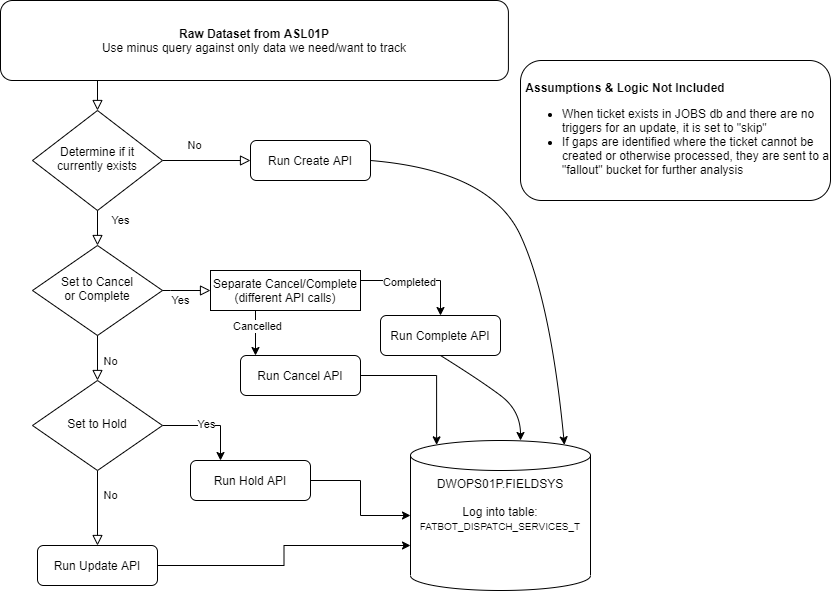

The diagram above was exported from draw.io. Its source (the exported page's mxGraphModel, read from the mxfile embedded in the PNG):
<mxGraphModel dx="2249" dy="802" grid="1" gridSize="10" guides="1" tooltips="1" connect="1" arrows="1" fold="1" page="1" pageScale="1" pageWidth="827" pageHeight="1169" math="0" shadow="0">
  <root>
    <mxCell id="WIyWlLk6GJQsqaUBKTNV-0" />
    <mxCell id="WIyWlLk6GJQsqaUBKTNV-1" parent="WIyWlLk6GJQsqaUBKTNV-0" />
    <mxCell id="WIyWlLk6GJQsqaUBKTNV-8" value="No" style="rounded=0;html=1;jettySize=auto;orthogonalLoop=1;fontSize=11;endArrow=block;endFill=0;endSize=8;strokeWidth=1;shadow=0;labelBackgroundColor=none;edgeStyle=orthogonalEdgeStyle;exitX=1;exitY=0.5;exitDx=0;exitDy=0;" parent="WIyWlLk6GJQsqaUBKTNV-1" source="WIyWlLk6GJQsqaUBKTNV-10" target="WIyWlLk6GJQsqaUBKTNV-11" edge="1">
      <mxGeometry x="-0.2727" y="15" relative="1" as="geometry">
        <mxPoint as="offset" />
        <mxPoint x="-70" y="680" as="sourcePoint" />
      </mxGeometry>
    </mxCell>
    <mxCell id="o_49SGEgrOtvmHauCr_D-24" style="edgeStyle=orthogonalEdgeStyle;rounded=0;orthogonalLoop=1;jettySize=auto;html=1;entryX=0.145;entryY=0;entryDx=0;entryDy=4.35;entryPerimeter=0;exitX=1;exitY=0.5;exitDx=0;exitDy=0;" parent="WIyWlLk6GJQsqaUBKTNV-1" source="o_49SGEgrOtvmHauCr_D-26" target="o_49SGEgrOtvmHauCr_D-10" edge="1">
      <mxGeometry relative="1" as="geometry">
        <mxPoint x="260" y="505" as="sourcePoint" />
        <mxPoint x="410" y="505" as="targetPoint" />
        <Array as="points">
          <mxPoint x="416" y="395" />
        </Array>
      </mxGeometry>
    </mxCell>
    <mxCell id="WIyWlLk6GJQsqaUBKTNV-11" value="Run Create API" style="rounded=1;whiteSpace=wrap;html=1;fontSize=12;glass=0;strokeWidth=1;shadow=0;" parent="WIyWlLk6GJQsqaUBKTNV-1" vertex="1">
      <mxGeometry x="230" y="160" width="120" height="40" as="geometry" />
    </mxCell>
    <mxCell id="o_49SGEgrOtvmHauCr_D-25" style="edgeStyle=orthogonalEdgeStyle;rounded=0;orthogonalLoop=1;jettySize=auto;html=1;entryX=0;entryY=0;entryDx=0;entryDy=105;entryPerimeter=0;" parent="WIyWlLk6GJQsqaUBKTNV-1" source="WIyWlLk6GJQsqaUBKTNV-12" target="o_49SGEgrOtvmHauCr_D-10" edge="1">
      <mxGeometry relative="1" as="geometry" />
    </mxCell>
    <mxCell id="o_49SGEgrOtvmHauCr_D-10" value="DWOPS01P.FIELDSYS&lt;br&gt;&lt;br&gt;Log into table:&lt;br&gt;&lt;font style=&quot;font-size: 10px&quot;&gt;FATBOT_DISPATCH_SERVICES_T&lt;/font&gt;" style="shape=cylinder3;whiteSpace=wrap;html=1;boundedLbl=1;backgroundOutline=1;size=15;verticalAlign=top;" parent="WIyWlLk6GJQsqaUBKTNV-1" vertex="1">
      <mxGeometry x="390" y="460" width="180" height="150" as="geometry" />
    </mxCell>
    <mxCell id="o_49SGEgrOtvmHauCr_D-20" value="" style="curved=1;endArrow=classic;html=1;entryX=0.855;entryY=0;entryDx=0;entryDy=4.35;entryPerimeter=0;exitX=1;exitY=0.5;exitDx=0;exitDy=0;" parent="WIyWlLk6GJQsqaUBKTNV-1" source="WIyWlLk6GJQsqaUBKTNV-11" target="o_49SGEgrOtvmHauCr_D-10" edge="1">
      <mxGeometry width="50" height="50" relative="1" as="geometry">
        <mxPoint x="460" y="250" as="sourcePoint" />
        <mxPoint x="440" y="350" as="targetPoint" />
        <Array as="points">
          <mxPoint x="470" y="190" />
          <mxPoint x="530" y="320" />
        </Array>
      </mxGeometry>
    </mxCell>
    <mxCell id="o_49SGEgrOtvmHauCr_D-23" value="" style="curved=1;endArrow=classic;html=1;entryX=0.5;entryY=0;entryDx=0;entryDy=0;entryPerimeter=0;exitX=0.5;exitY=1;exitDx=0;exitDy=0;" parent="WIyWlLk6GJQsqaUBKTNV-1" source="o_49SGEgrOtvmHauCr_D-27" edge="1">
      <mxGeometry width="50" height="50" relative="1" as="geometry">
        <mxPoint x="400" y="300" as="sourcePoint" />
        <mxPoint x="500" y="460" as="targetPoint" />
        <Array as="points">
          <mxPoint x="460" y="400" />
          <mxPoint x="500" y="430" />
        </Array>
      </mxGeometry>
    </mxCell>
    <mxCell id="WIyWlLk6GJQsqaUBKTNV-10" value="Determine if it currently exists" style="rhombus;whiteSpace=wrap;html=1;shadow=0;fontFamily=Helvetica;fontSize=12;align=center;strokeWidth=1;spacing=6;spacingTop=-4;" parent="WIyWlLk6GJQsqaUBKTNV-1" vertex="1">
      <mxGeometry x="12" y="130" width="130" height="100" as="geometry" />
    </mxCell>
    <mxCell id="WIyWlLk6GJQsqaUBKTNV-9" value="Yes" style="edgeStyle=orthogonalEdgeStyle;rounded=0;html=1;jettySize=auto;orthogonalLoop=1;fontSize=11;endArrow=block;endFill=0;endSize=8;strokeWidth=1;shadow=0;labelBackgroundColor=none;exitX=0.5;exitY=1;exitDx=0;exitDy=0;entryX=0.5;entryY=0;entryDx=0;entryDy=0;" parent="WIyWlLk6GJQsqaUBKTNV-1" source="WIyWlLk6GJQsqaUBKTNV-10" target="WIyWlLk6GJQsqaUBKTNV-6" edge="1">
      <mxGeometry x="-0.4286" y="23" relative="1" as="geometry">
        <mxPoint as="offset" />
        <mxPoint x="-60" y="720" as="sourcePoint" />
        <mxPoint x="77" y="320" as="targetPoint" />
        <Array as="points">
          <mxPoint x="77" y="230" />
          <mxPoint x="77" y="230" />
        </Array>
      </mxGeometry>
    </mxCell>
    <mxCell id="dJA27_uzg4Wwo68SR9yM-9" value="No" style="edgeStyle=orthogonalEdgeStyle;rounded=0;jettySize=auto;orthogonalLoop=1;fontSize=11;endArrow=block;endFill=0;endSize=8;strokeWidth=1;shadow=0;labelBackgroundColor=none;html=1;exitX=0.5;exitY=1;exitDx=0;exitDy=0;entryX=0.5;entryY=0;entryDx=0;entryDy=0;" edge="1" parent="WIyWlLk6GJQsqaUBKTNV-1" source="dJA27_uzg4Wwo68SR9yM-8" target="WIyWlLk6GJQsqaUBKTNV-12">
      <mxGeometry x="-0.3333" y="13" relative="1" as="geometry">
        <mxPoint as="offset" />
        <mxPoint x="120" y="350" as="sourcePoint" />
        <Array as="points" />
        <mxPoint x="-235" y="600" as="targetPoint" />
      </mxGeometry>
    </mxCell>
    <mxCell id="WIyWlLk6GJQsqaUBKTNV-3" value="&lt;b&gt;Raw Dataset from ASL01P&lt;/b&gt;&lt;br&gt;Use minus query against only data we need/want to track" style="rounded=1;whiteSpace=wrap;html=1;fontSize=12;glass=0;strokeWidth=1;shadow=0;" parent="WIyWlLk6GJQsqaUBKTNV-1" vertex="1">
      <mxGeometry x="-20" y="20" width="507.910447761194" height="80" as="geometry" />
    </mxCell>
    <mxCell id="o_49SGEgrOtvmHauCr_D-1" value="&lt;span style=&quot;white-space: pre&quot;&gt;&lt;br&gt; &lt;/span&gt;&lt;b&gt;Assumptions &amp;amp; Logic Not Included&lt;/b&gt;&lt;br&gt;&lt;ul&gt;&lt;li&gt;When ticket exists in JOBS db and there are no triggers for an update, it is set to &quot;skip&quot;&lt;/li&gt;&lt;li&gt;&lt;span&gt;If gaps are identified where the ticket cannot be created or otherwise processed, they are sent to a &quot;fallout&quot; bucket for further analysis&lt;/span&gt;&lt;br&gt;&lt;/li&gt;&lt;/ul&gt;" style="rounded=1;whiteSpace=wrap;html=1;align=left;verticalAlign=top;" parent="WIyWlLk6GJQsqaUBKTNV-1" vertex="1">
      <mxGeometry x="500" y="80" width="310" height="140" as="geometry" />
    </mxCell>
    <mxCell id="o_49SGEgrOtvmHauCr_D-19" style="edgeStyle=orthogonalEdgeStyle;rounded=0;orthogonalLoop=1;jettySize=auto;html=1;exitX=0.5;exitY=1;exitDx=0;exitDy=0;entryX=0.5;entryY=0;entryDx=0;entryDy=0;" parent="WIyWlLk6GJQsqaUBKTNV-1" source="o_49SGEgrOtvmHauCr_D-13" edge="1">
      <mxGeometry x="-70" y="155" as="geometry">
        <mxPoint x="235" y="375" as="targetPoint" />
        <Array as="points">
          <mxPoint x="235" y="345" />
          <mxPoint x="235" y="345" />
        </Array>
      </mxGeometry>
    </mxCell>
    <mxCell id="dJA27_uzg4Wwo68SR9yM-10" value="Cancelled" style="edgeLabel;html=1;align=center;verticalAlign=middle;resizable=0;points=[];" vertex="1" connectable="0" parent="o_49SGEgrOtvmHauCr_D-19">
      <mxGeometry x="0.44" y="1" relative="1" as="geometry">
        <mxPoint y="-9" as="offset" />
      </mxGeometry>
    </mxCell>
    <mxCell id="o_49SGEgrOtvmHauCr_D-13" value="Separate Cancel/Complete&lt;br&gt;(different API calls)" style="rounded=0;whiteSpace=wrap;html=1;verticalAlign=top;" parent="WIyWlLk6GJQsqaUBKTNV-1" vertex="1">
      <mxGeometry x="190" y="290" width="150" height="40" as="geometry" />
    </mxCell>
    <mxCell id="o_49SGEgrOtvmHauCr_D-18" style="edgeStyle=orthogonalEdgeStyle;rounded=0;orthogonalLoop=1;jettySize=auto;html=1;exitX=1;exitY=0.25;exitDx=0;exitDy=0;entryX=0.5;entryY=0;entryDx=0;entryDy=0;" parent="WIyWlLk6GJQsqaUBKTNV-1" source="o_49SGEgrOtvmHauCr_D-13" target="o_49SGEgrOtvmHauCr_D-27" edge="1">
      <mxGeometry x="-70" y="155" as="geometry">
        <mxPoint x="380" y="345" as="targetPoint" />
      </mxGeometry>
    </mxCell>
    <mxCell id="o_49SGEgrOtvmHauCr_D-30" value="Completed" style="edgeLabel;html=1;align=center;verticalAlign=middle;resizable=0;points=[];" parent="o_49SGEgrOtvmHauCr_D-18" vertex="1" connectable="0">
      <mxGeometry x="-0.1688" y="-1" relative="1" as="geometry">
        <mxPoint as="offset" />
      </mxGeometry>
    </mxCell>
    <mxCell id="o_49SGEgrOtvmHauCr_D-26" value="Run Cancel API" style="rounded=1;whiteSpace=wrap;html=1;fontSize=12;glass=0;strokeWidth=1;shadow=0;" parent="WIyWlLk6GJQsqaUBKTNV-1" vertex="1">
      <mxGeometry x="220" y="375" width="120" height="40" as="geometry" />
    </mxCell>
    <mxCell id="o_49SGEgrOtvmHauCr_D-27" value="Run Complete API" style="rounded=1;whiteSpace=wrap;html=1;fontSize=12;glass=0;strokeWidth=1;shadow=0;" parent="WIyWlLk6GJQsqaUBKTNV-1" vertex="1">
      <mxGeometry x="360" y="335" width="120" height="40" as="geometry" />
    </mxCell>
    <mxCell id="dJA27_uzg4Wwo68SR9yM-12" value="" style="edgeStyle=orthogonalEdgeStyle;rounded=0;orthogonalLoop=1;jettySize=auto;html=1;exitX=1;exitY=0.5;exitDx=0;exitDy=0;entryX=0.25;entryY=0;entryDx=0;entryDy=0;" edge="1" parent="WIyWlLk6GJQsqaUBKTNV-1" source="dJA27_uzg4Wwo68SR9yM-8" target="dJA27_uzg4Wwo68SR9yM-11">
      <mxGeometry relative="1" as="geometry" />
    </mxCell>
    <mxCell id="dJA27_uzg4Wwo68SR9yM-13" value="Yes" style="edgeLabel;html=1;align=center;verticalAlign=middle;resizable=0;points=[];" vertex="1" connectable="0" parent="dJA27_uzg4Wwo68SR9yM-12">
      <mxGeometry x="-0.0753" y="2" relative="1" as="geometry">
        <mxPoint as="offset" />
      </mxGeometry>
    </mxCell>
    <mxCell id="WIyWlLk6GJQsqaUBKTNV-12" value="Run Update API" style="rounded=1;whiteSpace=wrap;html=1;fontSize=12;glass=0;strokeWidth=1;shadow=0;" parent="WIyWlLk6GJQsqaUBKTNV-1" vertex="1">
      <mxGeometry x="17" y="565" width="120" height="40" as="geometry" />
    </mxCell>
    <mxCell id="WIyWlLk6GJQsqaUBKTNV-6" value="Set to Cancel&lt;br&gt;or Complete" style="rhombus;whiteSpace=wrap;html=1;shadow=0;fontFamily=Helvetica;fontSize=12;align=center;strokeWidth=1;spacing=6;spacingTop=-4;" parent="WIyWlLk6GJQsqaUBKTNV-1" vertex="1">
      <mxGeometry x="12" y="265" width="130" height="90" as="geometry" />
    </mxCell>
    <mxCell id="WIyWlLk6GJQsqaUBKTNV-2" value="" style="rounded=0;html=1;jettySize=auto;orthogonalLoop=1;fontSize=11;endArrow=block;endFill=0;endSize=8;strokeWidth=1;shadow=0;labelBackgroundColor=none;edgeStyle=orthogonalEdgeStyle;entryX=0.5;entryY=0;entryDx=0;entryDy=0;" parent="WIyWlLk6GJQsqaUBKTNV-1" target="WIyWlLk6GJQsqaUBKTNV-10" edge="1">
      <mxGeometry x="-20" y="10" as="geometry">
        <Array as="points">
          <mxPoint x="77" y="130" />
          <mxPoint x="77" y="130" />
        </Array>
        <mxPoint x="77" y="100" as="sourcePoint" />
      </mxGeometry>
    </mxCell>
    <mxCell id="WIyWlLk6GJQsqaUBKTNV-4" value="Yes" style="rounded=0;html=1;jettySize=auto;orthogonalLoop=1;fontSize=11;endArrow=block;endFill=0;endSize=8;strokeWidth=1;shadow=0;labelBackgroundColor=none;edgeStyle=orthogonalEdgeStyle;exitX=1;exitY=0.5;exitDx=0;exitDy=0;entryX=0;entryY=0.5;entryDx=0;entryDy=0;" parent="WIyWlLk6GJQsqaUBKTNV-1" source="WIyWlLk6GJQsqaUBKTNV-6" target="o_49SGEgrOtvmHauCr_D-13" edge="1">
      <mxGeometry as="geometry">
        <mxPoint x="-6" y="10" as="offset" />
        <mxPoint x="-240" y="350" as="sourcePoint" />
        <mxPoint x="-110" y="250" as="targetPoint" />
        <Array as="points">
          <mxPoint x="150" y="310" />
          <mxPoint x="150" y="310" />
        </Array>
      </mxGeometry>
    </mxCell>
    <mxCell id="WIyWlLk6GJQsqaUBKTNV-5" value="No" style="edgeStyle=orthogonalEdgeStyle;rounded=0;jettySize=auto;orthogonalLoop=1;fontSize=11;endArrow=block;endFill=0;endSize=8;strokeWidth=1;shadow=0;labelBackgroundColor=none;html=1;exitX=0.5;exitY=1;exitDx=0;exitDy=0;entryX=0.5;entryY=0;entryDx=0;entryDy=0;" parent="WIyWlLk6GJQsqaUBKTNV-1" source="WIyWlLk6GJQsqaUBKTNV-6" target="dJA27_uzg4Wwo68SR9yM-8" edge="1">
      <mxGeometry as="geometry">
        <mxPoint x="13" y="3" as="offset" />
        <mxPoint x="122" y="270" as="sourcePoint" />
        <Array as="points" />
      </mxGeometry>
    </mxCell>
    <mxCell id="dJA27_uzg4Wwo68SR9yM-8" value="Set to Hold" style="rhombus;whiteSpace=wrap;html=1;shadow=0;fontFamily=Helvetica;fontSize=12;align=center;strokeWidth=1;spacing=6;spacingTop=-4;" vertex="1" parent="WIyWlLk6GJQsqaUBKTNV-1">
      <mxGeometry x="12" y="400" width="130" height="90" as="geometry" />
    </mxCell>
    <mxCell id="dJA27_uzg4Wwo68SR9yM-14" value="" style="edgeStyle=orthogonalEdgeStyle;rounded=0;orthogonalLoop=1;jettySize=auto;html=1;" edge="1" parent="WIyWlLk6GJQsqaUBKTNV-1" source="dJA27_uzg4Wwo68SR9yM-11" target="o_49SGEgrOtvmHauCr_D-10">
      <mxGeometry relative="1" as="geometry" />
    </mxCell>
    <mxCell id="dJA27_uzg4Wwo68SR9yM-11" value="Run Hold API" style="rounded=1;whiteSpace=wrap;html=1;fontSize=12;glass=0;strokeWidth=1;shadow=0;" vertex="1" parent="WIyWlLk6GJQsqaUBKTNV-1">
      <mxGeometry x="170" y="480" width="120" height="40" as="geometry" />
    </mxCell>
  </root>
</mxGraphModel>